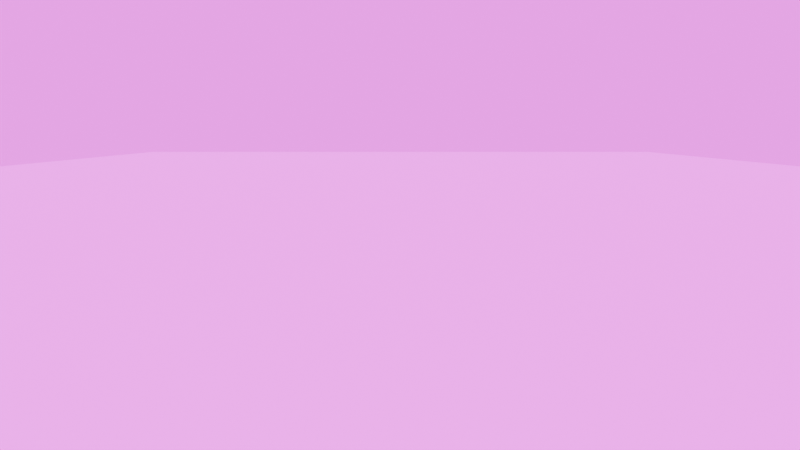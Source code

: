 # Source: Background.blend  (saved by Blender 4.4.30; exported with 4.5.12 LTS)
import bpy
from mathutils import Matrix  # noqa: F401  (used for matrix-valued properties, if any)

bpy.ops.wm.read_factory_settings(use_empty=True)
scene = bpy.context.scene
scene.name = 'Scene'

# ---- collections
col_collection = bpy.data.collections.new('Collection'); scene.collection.children.link(col_collection)

# ---- images (referenced by path relative to the original .blend; pixels are not part of the script)
import os
ASSET_DIR = os.environ.get("B2B_ASSET_DIR", "")  # directory of the original .blend (textures are referenced by path, not embedded)
HERE = os.path.dirname(os.path.abspath(__file__))  # packed textures are extracted next to this script under _unpacked/

def load_image(name, relpath, width, height, colorspace="sRGB"):
    """Load a texture the original file referenced (path relative to the .blend, or extracted next to this script)."""
    p = next((c for c in (os.path.join(HERE, relpath), os.path.join(ASSET_DIR, relpath)) if relpath and os.path.exists(c)), "")
    if p:
        img = bpy.data.images.load(p, check_existing=True)
        img.name = name
    else:  # same state as the original file: an image datablock whose file is absent (Cycles renders it pink)
        img = bpy.data.images.new(name, width, height)
        img.source = "FILE"
        img.filepath = "//" + (relpath or name)
    img.colorspace_settings.name = colorspace
    return img
img_asphalt_02_diff_4k_jpg = load_image('asphalt_02_diff_4k.jpg', 'asphalt_02_diff_4k.jpg', 1024, 1024, 'sRGB')
img_hochsal_field_4k_hdr = load_image('hochsal_field_4k.hdr', 'hochsal_field_4k.hdr', 1024, 1024, 'Linear Rec.709')

# ---- materials (node trees are filled in below, after node groups)
mat_material_001 = bpy.data.materials.new('Material.001')

# ---- material node trees
mat_material_001.use_nodes = True; mat_material_001.node_tree.nodes.clear()
_N = mat_material_001.node_tree.nodes; _L = mat_material_001.node_tree.links
n0 = _N.new('ShaderNodeBsdfPrincipled'); n0.name = 'Principled BSDF'; n0.location = (-103, 337)
n0.inputs[2].default_value = 0.5909
n1 = _N.new('ShaderNodeOutputMaterial'); n1.name = 'Material Output'; n1.location = (187, 337)
n2 = _N.new('ShaderNodeTexImage'); n2.name = 'Image Texture'; n2.location = (-404, 327)
n2.image = img_asphalt_02_diff_4k_jpg
_L.new(n0.outputs[0], n1.inputs[0])
_L.new(n2.outputs[0], n0.inputs[0])
_L.new(n2.outputs[1], n0.inputs[4])
n1.is_active_output = True

# ---- world
world_world = bpy.data.worlds.new('World'); scene.world = world_world
world_world.use_nodes = True; world_world.node_tree.nodes.clear()
_N = world_world.node_tree.nodes; _L = world_world.node_tree.links
n0 = _N.new('ShaderNodeOutputWorld'); n0.name = 'World Output'; n0.location = (661, 235)
n1 = _N.new('ShaderNodeBackground'); n1.name = 'Background'; n1.location = (437, 205)
n2 = _N.new('ShaderNodeTexImage'); n2.name = 'Image Texture.002'; n2.location = (157, 226)
n2.image = img_hochsal_field_4k_hdr
_L.new(n1.outputs[0], n0.inputs[0])
_L.new(n2.outputs[0], n1.inputs[0])
n0.is_active_output = True
world_world.color = (0.05088, 0.05088, 0.05088)
world_world.sun_shadow_jitter_overblur = 0.0

# ---- cameras
cam_camera = bpy.data.cameras.new('Camera')
cam_camera.clip_end = 100.0
cam_camera.ortho_scale = 7.314

# ---- lights
light_sun_001 = bpy.data.lights.new('Sun.001', 'SUN')
light_sun_001.energy = 1.0

# ---- meshes
me_plane = bpy.data.meshes.new('Plane')
me_plane.from_pydata([(-1.0, -1.0, 0.0), (1.0, -1.0, 0.0), (-1.0, 1.0, 0.0), (1.0, 1.0, 0.0)], [], [(0, 1, 3, 2)])
_uv = me_plane.uv_layers.new(name='UVMap')
_uv.uv.foreach_set('vector', [0.0, 0.0, 1.0, 0.0, 1.0, 1.0, 0.0, 1.0])
me_plane.materials.append(mat_material_001)
me_plane.update()

# ---- objects
ob_camera = bpy.data.objects.new('Camera', cam_camera)
ob_ground = bpy.data.objects.new('Ground', me_plane)
ob_sun = bpy.data.objects.new('Sun', light_sun_001)

# ---- transforms, parenting, visibility, modifiers, constraints
ob_camera.location = (0.0, 0.0, 1.9)
ob_camera.rotation_euler = (1.484, 0.0, 0.0)
ob_camera.lock_rotations_4d = False
ob_camera.empty_display_type = 'ARROWS'
ob_camera.color = (0.0, 0.0, 0.0, 0.0)
ob_camera.display_type = 'WIRE'
ob_camera.lineart.crease_threshold = 0.0
ob_ground.location = (0.0, 40.0, 0.0)
ob_ground.scale = (20.0, 50.0, -0.5)
ob_sun.location = (0.0, -2.0, 10.0)

# ---- collection membership
col_collection.objects.link(ob_camera)
col_collection.objects.link(ob_ground)
col_collection.objects.link(ob_sun)

# ---- scene / render settings (as saved in the file)
scene.camera = ob_camera
scene.frame_start = 1; scene.frame_end = 250; scene.frame_set(1)
scene.render.engine = 'BLENDER_EEVEE_NEXT'
scene.view_settings.exposure = 1.3
bpy.context.view_layer.update()
